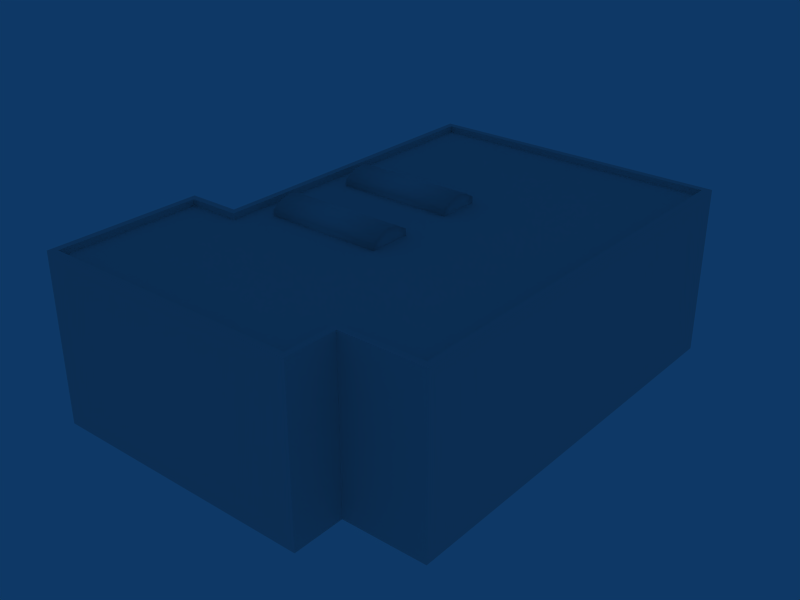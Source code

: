 # Source: ebbr_building_ref_036b.blend  (saved by Blender 2.79.0; exported with 4.5.12 LTS)
import bpy
from mathutils import Matrix  # noqa: F401  (used for matrix-valued properties, if any)

bpy.ops.wm.read_factory_settings(use_empty=True)
scene = bpy.context.scene
scene.name = 'Scene'

# ---- collections
col_collection_1 = bpy.data.collections.new('Collection 1'); scene.collection.children.link(col_collection_1)

# ---- materials (node trees are filled in below, after node groups)
mat_material = bpy.data.materials.new('Material')
mat_material.alpha_threshold = 0.0
mat_material.preview_render_type = 'FLAT'
mat_material.roughness = 0.5

# ---- material node trees

# ---- world
world_world = bpy.data.worlds.new('World'); scene.world = world_world
world_world.color = (0.05656, 0.2208, 0.4)
world_world.use_sun_shadow = False
world_world.sun_shadow_jitter_overblur = 0.0
world_world.cycles.sampling_method = 'NONE'
world_world.cycles.sample_map_resolution = 256

# ---- meshes
me_cube = bpy.data.meshes.new('Cube')
me_cube.from_pydata([(0.8622, -1.275, 5.095), (0.8622, -1.275, 4.795), (-4.738, -1.275, 4.795), (-4.738, -1.275, 5.095), (0.8622, -3.275, 5.095), (0.8622, -3.275, 4.795), (-4.738, -3.275, 4.795), (-4.738, -3.275, 5.095), (0.8622, -1.775, 4.795), (0.8622, -2.275, 4.795), (0.8622, -2.775, 4.795), (0.8622, -1.775, 5.395), (0.8622, -2.275, 5.495), (0.8622, -2.775, 5.395), (-4.738, -1.775, 4.795), (-4.738, -2.275, 4.795), (-4.738, -2.775, 4.795), (-4.738, -1.775, 5.395), (-4.738, -2.275, 5.495), (-4.738, -2.775, 5.395)], [], [(0, 1, 2, 3), (4, 7, 6, 5), (0, 11, 8, 1), (11, 12, 9, 8), (12, 13, 10, 9), (13, 4, 5, 10), (2, 14, 17, 3), (14, 15, 18, 17), (15, 16, 19, 18), (16, 6, 7, 19), (4, 13, 19, 7), (13, 12, 18, 19), (12, 11, 17, 18), (11, 0, 3, 17)])
me_cube.polygons.foreach_set('use_smooth', [True] * 14)
_uv = me_cube.uv_layers.new(name='UVTex')
_uv.uv.foreach_set('vector', [0.03125, 0.03125, 0.2188, 0.03125, 0.2188, 0.2188, 0.03125, 0.2188, 0.03125, 0.03125, 0.2188, 0.03125, 0.2188, 0.2188, 0.03125, 0.2188, 0.03125, 0.03125, 0.2188, 0.03125, 0.2188, 0.2188, 0.03125, 0.2188, 0.03125, 0.03125, 0.2188, 0.03125, 0.2188, 0.2188, 0.03125, 0.2188, 0.03125, 0.03125, 0.2188, 0.03125, 0.2188, 0.2188, 0.03125, 0.2188, 0.03125, 0.03125, 0.2188, 0.03125, 0.2188, 0.2188, 0.03125, 0.2188, 0.03125, 0.03125, 0.2188, 0.03125, 0.2188, 0.2188, 0.03125, 0.2188, 0.03125, 0.03125, 0.2188, 0.03125, 0.2188, 0.2188, 0.03125, 0.2188, 0.03125, 0.03125, 0.2188, 0.03125, 0.2188, 0.2188, 0.03125, 0.2188, 0.03125, 0.03125, 0.2188, 0.03125, 0.2188, 0.2188, 0.03125, 0.2188, 0.03125, 0.03125, 0.2188, 0.03125, 0.2188, 0.2188, 0.03125, 0.2188, 0.03125, 0.03125, 0.2188, 0.03125, 0.2188, 0.2188, 0.03125, 0.2188, 0.03125, 0.03125, 0.2188, 0.03125, 0.2188, 0.2188, 0.03125, 0.2188, 0.03125, 0.03125, 0.2188, 0.03125, 0.2188, 0.2188, 0.03125, 0.2188])
me_cube.materials.append(mat_material)
me_cube.use_remesh_preserve_volume = False
me_cube.use_remesh_preserve_attributes = False
me_cube.use_mirror_vertex_groups = False
me_cube.update()
me_cube_001 = bpy.data.meshes.new('Cube.001')
me_cube_001.from_pydata([(8.503, 7.0, -11.25), (8.503, -1.0, -11.25), (-8.503, -1.0, 11.25), (-8.503, 7.0, 11.25), (-6.001, -1.0, -11.25), (-6.001, 7.0, -11.25), (-5.697, -1.0, 11.25), (-5.697, 7.0, 11.25), (8.503, -1.0, 8.748), (8.503, 7.0, 8.748), (-8.503, -1.0, 8.51), (-8.503, 7.0, 8.51), (8.503, -1.0, 4.057), (8.503, 7.0, 4.057), (-8.503, -1.0, 3.751), (-8.503, 7.0, 3.751), (-6.001, 7.0, 3.751), (4.204, -1.0, -11.25), (4.204, 7.0, -11.25), (4.503, -1.0, 11.25), (4.503, 7.0, 11.25), (4.503, 7.0, 8.748), (-6.001, -1.0, 3.751), (4.503, -1.0, 8.748), (4.204, 7.0, 8.446), (4.204, 7.0, 10.95), (4.204, 7.0, -10.95), (-5.697, 7.0, 4.057), (-8.193, 7.0, 4.057), (8.16, 7.0, 4.057), (-8.193, 7.0, 8.51), (8.16, 7.0, 8.446), (-5.697, 7.0, 10.95), (-5.697, 7.0, -10.95), (-8.193, 7.0, 10.95), (8.16, 7.0, -10.95), (-5.697, 6.7, 10.95), (-8.193, 6.7, 10.95), (-8.193, 6.7, 8.51), (8.16, 6.7, 4.057), (8.16, 6.7, 8.446), (8.16, 6.7, -10.95), (-8.193, 6.7, 4.057), (-5.697, 6.7, 4.057), (-5.697, 6.7, -10.95), (4.204, 6.7, -10.95), (4.204, 6.7, 10.95), (4.204, 6.7, 8.446), (4.204, 6.7, 4.057), (-5.697, 6.7, 8.51)], [], [(7, 3, 2, 6), (10, 2, 3, 11), (0, 13, 12, 1), (13, 9, 8, 12), (14, 10, 11, 15), (18, 0, 1, 17), (17, 4, 5, 18), (20, 7, 6, 19), (16, 5, 4, 22), (15, 16, 22, 14), (9, 21, 23, 8), (21, 20, 19, 23), (20, 21, 24, 25), (21, 9, 31, 24), (7, 20, 25, 32), (0, 18, 26, 35), (18, 5, 33, 26), (16, 15, 28, 27), (5, 16, 27, 33), (15, 11, 30, 28), (13, 0, 35, 29), (9, 13, 29, 31), (11, 3, 34, 30), (3, 7, 32, 34), (34, 32, 36, 37), (30, 34, 37, 38), (31, 29, 39, 40), (29, 35, 41, 39), (28, 30, 38, 42), (33, 27, 43, 44), (27, 28, 42, 43), (26, 33, 44, 45), (35, 26, 45, 41), (32, 25, 46, 36), (24, 31, 40, 47), (25, 24, 47, 46), (47, 40, 39, 48), (49, 47, 48, 43), (41, 45, 48, 39), (43, 48, 45, 44), (36, 46, 47, 49), (42, 38, 49, 43), (38, 37, 36, 49)])
_uv = me_cube_001.uv_layers.new(name='UVTex')
_uv.uv.foreach_set('vector', [0.03125, 0.2812, 0.2188, 0.2812, 0.2188, 0.4688, 0.03125, 0.4688, 0.03125, 0.2812, 0.2188, 0.2812, 0.2188, 0.4688, 0.03125, 0.4688, 0.03125, 0.2812, 0.2188, 0.2812, 0.2188, 0.4688, 0.03125, 0.4688, 0.03125, 0.2812, 0.2188, 0.2812, 0.2188, 0.4688, 0.03125, 0.4688, 0.03125, 0.2812, 0.2188, 0.2812, 0.2188, 0.4688, 0.03125, 0.4688, 0.03125, 0.2812, 0.2188, 0.2812, 0.2188, 0.4688, 0.03125, 0.4688, 0.03125, 0.2812, 0.2188, 0.2812, 0.2188, 0.4688, 0.03125, 0.4688, 0.03125, 0.2812, 0.2188, 0.2812, 0.2188, 0.4688, 0.03125, 0.4688, 0.03125, 0.2812, 0.2188, 0.2812, 0.2188, 0.4688, 0.03125, 0.4688, 0.03125, 0.2812, 0.2188, 0.2812, 0.2188, 0.4688, 0.03125, 0.4688, 0.03125, 0.2812, 0.2188, 0.2812, 0.2188, 0.4688, 0.03125, 0.4688, 0.03125, 0.2812, 0.2188, 0.2812, 0.2188, 0.4688, 0.03125, 0.4688, 0.03125, 0.2812, 0.2188, 0.2812, 0.2188, 0.4688, 0.03125, 0.4688, 0.03125, 0.2812, 0.2188, 0.2812, 0.2188, 0.4688, 0.03125, 0.4688, 0.03125, 0.2812, 0.2188, 0.2812, 0.2188, 0.4688, 0.03125, 0.4688, 0.03125, 0.2812, 0.2188, 0.2812, 0.2188, 0.4688, 0.03125, 0.4688, 0.03125, 0.2812, 0.2188, 0.2812, 0.2188, 0.4688, 0.03125, 0.4688, 0.03125, 0.2812, 0.2188, 0.2812, 0.2188, 0.4688, 0.03125, 0.4688, 0.03125, 0.2812, 0.2188, 0.2812, 0.2188, 0.4688, 0.03125, 0.4688, 0.03125, 0.2812, 0.2188, 0.2812, 0.2188, 0.4688, 0.03125, 0.4688, 0.03125, 0.2812, 0.2188, 0.2812, 0.2188, 0.4688, 0.03125, 0.4688, 0.03125, 0.2812, 0.2188, 0.2812, 0.2188, 0.4688, 0.03125, 0.4688, 0.03125, 0.2812, 0.2188, 0.2812, 0.2188, 0.4688, 0.03125, 0.4688, 0.03125, 0.2812, 0.2188, 0.2812, 0.2188, 0.4688, 0.03125, 0.4688, 0.03125, 0.2812, 0.2188, 0.2812, 0.2188, 0.4688, 0.03125, 0.4688, 0.03125, 0.2812, 0.2188, 0.2812, 0.2188, 0.4688, 0.03125, 0.4688, 0.03125, 0.2812, 0.2188, 0.2812, 0.2188, 0.4688, 0.03125, 0.4688, 0.03125, 0.2812, 0.2188, 0.2812, 0.2188, 0.4688, 0.03125, 0.4688, 0.03125, 0.2812, 0.2188, 0.2812, 0.2188, 0.4688, 0.03125, 0.4688, 0.03125, 0.2812, 0.2188, 0.2812, 0.2188, 0.4688, 0.03125, 0.4688, 0.03125, 0.2812, 0.2188, 0.2812, 0.2188, 0.4688, 0.03125, 0.4688, 0.03125, 0.2812, 0.2188, 0.2812, 0.2188, 0.4688, 0.03125, 0.4688, 0.03125, 0.2812, 0.2188, 0.2812, 0.2188, 0.4688, 0.03125, 0.4688, 0.03125, 0.2812, 0.2188, 0.2812, 0.2188, 0.4688, 0.03125, 0.4688, 0.03125, 0.2812, 0.2188, 0.2812, 0.2188, 0.4688, 0.03125, 0.4688, 0.03125, 0.2812, 0.2188, 0.2812, 0.2188, 0.4688, 0.03125, 0.4688, 0.5312, 0.2812, 0.7188, 0.2812, 0.7188, 0.4688, 0.5312, 0.4688, 0.5312, 0.2812, 0.7188, 0.2812, 0.7188, 0.4688, 0.5312, 0.4688, 0.5312, 0.2812, 0.7188, 0.2812, 0.7188, 0.4688, 0.5312, 0.4688, 0.5312, 0.2812, 0.7188, 0.2812, 0.7188, 0.4688, 0.5312, 0.4688, 0.5312, 0.2812, 0.7188, 0.2812, 0.7188, 0.4688, 0.5312, 0.4688, 0.5312, 0.2812, 0.7188, 0.2812, 0.7188, 0.4688, 0.5312, 0.4688, 0.5312, 0.2812, 0.7188, 0.2812, 0.7188, 0.4688, 0.5312, 0.4688])
me_cube_001.materials.append(mat_material)
me_cube_001.use_remesh_preserve_volume = False
me_cube_001.use_remesh_preserve_attributes = False
me_cube_001.use_mirror_vertex_groups = False
me_cube_001.update()

# ---- objects
ob_cube_001 = bpy.data.objects.new('Cube.001', me_cube)
ob_cube = bpy.data.objects.new('Cube', me_cube_001)

# ---- transforms, parenting, visibility, modifiers, constraints
ob_cube_001.location = (0.0, 0.6094, 2.905)
ob_cube_001.lock_rotations_4d = False
ob_cube_001.empty_display_type = 'ARROWS'
ob_cube_001.lineart.crease_threshold = 0.0
_m = ob_cube_001.modifiers.new('Mirror', 'MIRROR')
_m.use_axis = (False, True, False)
ob_cube.location = (0.0, 0.0, 1.0)
ob_cube.rotation_euler = (1.571, -0.0, -0.0)
ob_cube.lock_rotations_4d = False
ob_cube.empty_display_type = 'ARROWS'
ob_cube.lineart.crease_threshold = 0.0

# ---- collection membership
col_collection_1.objects.link(ob_cube_001)
col_collection_1.objects.link(ob_cube)

# ---- scene / render settings (as saved in the file)
scene.frame_start = 1; scene.frame_end = 250; scene.frame_set(1)
scene.render.engine = 'BLENDER_EEVEE_NEXT'
scene.render.image_settings.file_format = 'JPEG'
scene.render.image_settings.color_mode = 'RGB'
scene.render.image_settings.compression = 90
scene.render.resolution_x = 800
scene.render.resolution_y = 600
scene.render.pixel_aspect_x = 100.0
scene.render.pixel_aspect_y = 100.0
scene.render.fps = 25
scene.render.dither_intensity = 0.0
scene.render.use_compositing = False
scene.render.use_sequencer = False
scene.render.bake_margin = 2
scene.render.bake_bias = 0.0
scene.render.use_stamp_time = False
scene.render.use_stamp_date = False
scene.render.use_stamp_frame = False
scene.render.use_stamp_camera = False
scene.render.use_stamp_scene = False
scene.render.use_stamp_filename = False
scene.render.use_stamp_render_time = False
scene.render.stamp_font_size = 0
scene.cycles.use_denoising = False
scene.cycles.samples = 10
scene.cycles.sampling_pattern = 'TABULATED_SOBOL'
scene.cycles.light_sampling_threshold = 0.0
scene.cycles.use_adaptive_sampling = False
scene.cycles.use_light_tree = False
scene.cycles.blur_glossy = 0.0
scene.cycles.volume_bounces = 1
scene.cycles.pixel_filter_type = 'GAUSSIAN'
scene.cycles.sample_clamp_indirect = 0.0
scene.view_settings.view_transform = 'Raw'
bpy.context.view_layer.update()

# ---- added for rendering (the .blend has no active camera): camera
cam_auto = bpy.data.cameras.new('AutoCamera')
cam_auto.lens = 50.0
cam_auto.sensor_width = 36.0
cam_auto.clip_end = 1000.0
ob_auto_camera = bpy.data.objects.new('AutoCamera', cam_auto)
scene.collection.objects.link(ob_auto_camera)
ob_auto_camera.location = (27.2272, -32.6727, 25.9818)
ob_auto_camera.rotation_euler = (1.09748, -7.21219e-08, 0.694738)
scene.camera = ob_auto_camera
bpy.context.view_layer.update()
